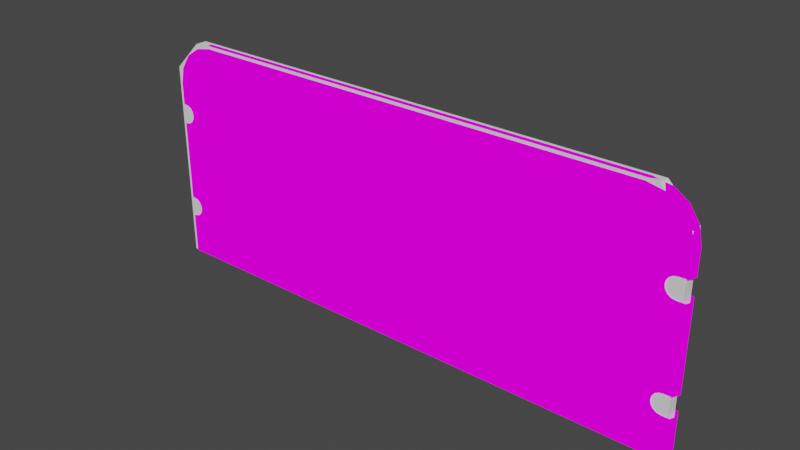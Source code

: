 # Source: cus_prop_street_barrier_fence_art.blend  (saved by Blender 3.1.7; exported with 4.5.12 LTS)
import bpy
from mathutils import Matrix  # noqa: F401  (used for matrix-valued properties, if any)

bpy.ops.wm.read_factory_settings(use_empty=True)
scene = bpy.context.scene
scene.name = 'Scene'

# ---- collections
col_collection = bpy.data.collections.new('Collection'); scene.collection.children.link(col_collection)

# ---- images (referenced by path relative to the original .blend; pixels are not part of the script)
import os
ASSET_DIR = os.environ.get("B2B_ASSET_DIR", "")  # directory of the original .blend (textures are referenced by path, not embedded)
HERE = os.path.dirname(os.path.abspath(__file__))  # packed textures are extracted next to this script under _unpacked/

def load_image(name, relpath, width, height, colorspace="sRGB"):
    """Load a texture the original file referenced (path relative to the .blend, or extracted next to this script)."""
    p = next((c for c in (os.path.join(HERE, relpath), os.path.join(ASSET_DIR, relpath)) if relpath and os.path.exists(c)), "")
    if p:
        img = bpy.data.images.load(p, check_existing=True)
        img.name = name
    else:  # same state as the original file: an image datablock whose file is absent (Cycles renders it pink)
        img = bpy.data.images.new(name, width, height)
        img.source = "FILE"
        img.filepath = "//" + (relpath or name)
    img.colorspace_settings.name = colorspace
    return img
img_cus_prop_street_barrier_fence_art_df_dds = load_image('cus_prop_street_barrier_fence_art_df.dds', 'cus_prop_street_barrier_fence_art_df.dds', 1024, 1024, 'sRGB')

# ---- materials (node trees are filled in below, after node groups)
mat_mat_art = bpy.data.materials.new('mat_art')
mat_mat_art.alpha_threshold = 0.0
mat_mat_art.use_transparent_shadow = False
mat_mat_art.line_color = (0.0, 0.0, 0.0, 1.0)

# ---- material node trees
mat_mat_art.use_nodes = True; mat_mat_art.node_tree.nodes.clear()
_N = mat_mat_art.node_tree.nodes; _L = mat_mat_art.node_tree.links
n0 = _N.new('ShaderNodeOutputMaterial'); n0.name = 'Material Output'; n0.location = (300, 300)
n1 = _N.new('ShaderNodeTexImage'); n1.name = 'Image Texture'; n1.location = (-250, 324)
n1.image = img_cus_prop_street_barrier_fence_art_df_dds
_L.new(n1.outputs[0], n0.inputs[0])
n0.is_active_output = True

# ---- world
world_world = bpy.data.worlds.new('World'); scene.world = world_world
world_world.use_nodes = True; world_world.node_tree.nodes.clear()
_N = world_world.node_tree.nodes; _L = world_world.node_tree.links
n0 = _N.new('ShaderNodeOutputWorld'); n0.name = 'World Output'; n0.location = (300, 300)
n1 = _N.new('ShaderNodeBackground'); n1.name = 'Background'; n1.location = (10, 300)
n1.inputs[0].default_value = (0.05088, 0.05088, 0.05088, 1.0)
_L.new(n1.outputs[0], n0.inputs[0])
n0.is_active_output = True
world_world.color = (0.05088, 0.05088, 0.05088)
world_world.use_sun_shadow = False
world_world.sun_shadow_jitter_overblur = 0.0

# ---- meshes
me_cube = bpy.data.meshes.new('Cube')
me_cube.from_pydata([(-0.938, -0.02326, 0.2), (-0.8554, 0.0, 0.9927), (-0.938, 0.02326, 0.2), (-0.798, 0.0, 1.004), (0.9577, -0.02326, 0.2), (0.9677, 0.0, 0.2), (0.9577, 0.02326, 0.2), (-0.948, 0.0, 0.2), (-0.788, -0.02326, 0.9941), (-0.938, -0.02326, 0.8441), (-0.8454, -0.02326, 0.9827), (-0.8941, -0.02326, 0.9502), (-0.9266, -0.02326, 0.9015), (-0.938, 0.02326, 0.8441), (-0.788, 0.02326, 0.9941), (-0.9266, 0.02326, 0.9015), (-0.8941, 0.02326, 0.9502), (-0.8454, 0.02326, 0.9827), (0.9577, -0.02326, 0.8441), (0.8077, -0.02326, 0.9941), (0.9463, -0.02326, 0.9015), (0.9138, -0.02326, 0.9502), (0.8651, -0.02326, 0.9827), (0.8077, 0.02326, 0.9941), (0.9577, 0.02326, 0.8441), (0.8651, 0.02326, 0.9827), (0.9138, 0.02326, 0.9502), (0.9463, 0.02326, 0.9015), (-0.9041, 0.0, 0.9602), (-0.9366, 0.0, 0.9115), (-0.948, 0.0, 0.8541), (0.8177, 0.0, 1.004), (0.8751, 0.0, 0.9927), (0.9238, 0.0, 0.9602), (0.9563, 0.0, 0.9115), (0.9677, 0.0, 0.8541), (0.9677, 0.0, 0.415), (0.9577, 0.02326, 0.415), (0.9577, -0.02326, 0.415), (0.93, 0.02326, 0.415), (0.93, -0.02326, 0.415), (0.9677, 0.0, 0.7), (0.9577, 0.02326, 0.7), (0.9577, -0.02326, 0.7), (0.93, 0.02326, 0.7), (0.93, -0.02326, 0.7), (0.9677, 0.0, 0.345), (0.9577, 0.02326, 0.345), (0.9577, -0.02326, 0.345), (0.93, 0.02326, 0.345), (0.93, -0.02326, 0.345), (0.9166, 0.02326, 0.4123), (0.9166, -0.02326, 0.4123), (0.9677, 0.0, 0.77), (0.9577, 0.02326, 0.77), (0.9577, -0.02326, 0.77), (0.93, 0.02326, 0.77), (0.93, -0.02326, 0.77), (0.9166, 0.02326, 0.7027), (0.9166, -0.02326, 0.7027), (0.9166, 0.02326, 0.3477), (0.9166, -0.02326, 0.3477), (0.9053, 0.02326, 0.4047), (0.9053, -0.02326, 0.4047), (0.9166, 0.02326, 0.7673), (0.9166, -0.02326, 0.7673), (0.9053, 0.02326, 0.7597), (0.9053, -0.02326, 0.7597), (0.8977, 0.02326, 0.3666), (0.8977, -0.02326, 0.3666), (-0.8977, -0.02326, 0.7484), (-0.8977, 0.02326, 0.7484), (0.895, 0.02326, 0.735), (0.895, -0.02326, 0.735), (0.8977, 0.02326, 0.7216), (0.8977, -0.02326, 0.7216), (-0.895, 0.02326, 0.38), (-0.895, -0.02326, 0.38), (0.9053, 0.02326, 0.3553), (0.9053, -0.02326, 0.3553), (0.8977, 0.02326, 0.7484), (0.8977, -0.02326, 0.7484), (-0.895, -0.02326, 0.735), (-0.895, 0.02326, 0.735), (-0.8977, -0.02326, 0.7216), (-0.8977, 0.02326, 0.7216), (0.895, 0.02326, 0.38), (0.895, -0.02326, 0.38), (-0.8977, 0.02326, 0.3666), (-0.8977, -0.02326, 0.3666), (0.8977, 0.02326, 0.3934), (0.8977, -0.02326, 0.3934), (0.9053, 0.02326, 0.7103), (0.9053, -0.02326, 0.7103), (-0.93, -0.02326, 0.415), (-0.938, -0.02326, 0.415), (-0.93, 0.02326, 0.415), (-0.938, 0.02326, 0.415), (-0.948, 0.0, 0.415), (-0.9053, -0.02326, 0.4047), (-0.9053, 0.02326, 0.4047), (-0.9166, -0.02326, 0.4123), (-0.9166, 0.02326, 0.4123), (-0.8977, 0.02326, 0.3934), (-0.8977, -0.02326, 0.3934), (-0.9166, -0.02326, 0.7027), (-0.9166, 0.02326, 0.7027), (-0.93, -0.02326, 0.345), (-0.938, -0.02326, 0.345), (-0.93, 0.02326, 0.345), (-0.938, 0.02326, 0.345), (-0.948, 0.0, 0.345), (-0.9053, 0.02326, 0.3553), (-0.9053, -0.02326, 0.3553), (-0.9166, -0.02326, 0.3477), (-0.9166, 0.02326, 0.3477), (-0.9053, -0.02326, 0.7103), (-0.9053, 0.02326, 0.7103), (-0.9053, -0.02326, 0.7597), (-0.9053, 0.02326, 0.7597), (-0.9166, -0.02326, 0.7673), (-0.9166, 0.02326, 0.7673), (-0.93, -0.02326, 0.7), (-0.938, -0.02326, 0.7), (-0.93, 0.02326, 0.7), (-0.938, 0.02326, 0.7), (-0.948, 0.0, 0.7), (-0.93, -0.02326, 0.77), (-0.938, -0.02326, 0.77), (-0.93, 0.02326, 0.77), (-0.938, 0.02326, 0.77), (-0.948, 0.0, 0.77)], [], [(31, 3, 8, 19), (5, 46, 48, 4), (27, 34, 35, 24), (7, 111, 110, 2), (2, 110, 109, 115, 112, 88, 76, 103, 100, 102, 96, 97, 125, 124, 106, 117, 85, 83, 71, 119, 121, 129, 130, 13, 15, 16, 17, 14, 23, 25, 26, 27, 24, 54, 56, 64, 66, 80, 72, 74, 92, 58, 44, 42, 37, 39, 51, 62, 90, 86, 68, 78, 60, 49, 47, 6), (3, 14, 17, 1), (1, 17, 16, 28), (28, 16, 15, 29), (29, 15, 13, 30), (31, 19, 22, 32), (32, 22, 21, 33), (33, 21, 20, 34), (34, 20, 18, 35), (4, 48, 50, 61, 79, 69, 87, 91, 63, 52, 40, 38, 43, 45, 59, 93, 75, 73, 81, 67, 65, 57, 55, 18, 20, 21, 22, 19, 8, 10, 11, 12, 9, 128, 127, 120, 118, 70, 82, 84, 116, 105, 122, 123, 95, 94, 101, 99, 104, 77, 89, 113, 114, 107, 108, 0), (26, 33, 34, 27), (25, 32, 33, 26), (23, 31, 32, 25), (12, 29, 30, 9), (11, 28, 29, 12), (10, 1, 28, 11), (8, 3, 1, 10), (0, 108, 111, 7), (6, 47, 46, 5), (23, 14, 3, 31), (36, 37, 42, 41), (53, 54, 24, 35), (38, 36, 41, 43), (55, 53, 35, 18), (97, 98, 126, 125), (130, 131, 30, 13), (98, 95, 123, 126), (131, 128, 9, 30)])
me_cube.polygons.foreach_set('use_smooth', [True] * 32)
_uv = me_cube.uv_layers.new(name='UVMap')
_uv.uv.foreach_set('vector', [0.9147, 0.9269, 0.08528, 0.9271, 0.09135, 0.9015, 0.9086, 0.9014, 0.9986, 0.08803, 0.9985, 0.2366, 0.9856, 0.2366, 0.9856, 0.08802, 0.02129, 0.8075, 0.009741, 0.8238, 0.002289, 0.7624, 0.01496, 0.7496, 0.9986, 0.08803, 0.9985, 0.2366, 0.9856, 0.2366, 0.9856, 0.08802, 0.9856, 0.08802, 0.9856, 0.2366, 0.9815, 0.2366, 0.9746, 0.2393, 0.9688, 0.2471, 0.9649, 0.2587, 0.9635, 0.2725, 0.9649, 0.2863, 0.9688, 0.2979, 0.9746, 0.3057, 0.9815, 0.3084, 0.9856, 0.3084, 0.9856, 0.6005, 0.9815, 0.6005, 0.9746, 0.6033, 0.9688, 0.611, 0.9649, 0.6227, 0.9636, 0.6367, 0.965, 0.6506, 0.9689, 0.6626, 0.9749, 0.6703, 0.982, 0.6732, 0.9863, 0.6733, 0.9851, 0.7497, 0.9787, 0.8076, 0.9622, 0.8566, 0.9377, 0.8894, 0.9087, 0.9015, 0.09139, 0.9014, 0.06239, 0.8893, 0.03781, 0.8565, 0.02129, 0.8075, 0.01496, 0.7496, 0.01376, 0.6732, 0.02825, 0.6726, 0.03532, 0.6698, 0.04127, 0.6621, 0.04519, 0.6502, 0.0466, 0.6362, 0.04524, 0.6225, 0.04135, 0.6108, 0.03553, 0.603, 0.02867, 0.6003, 0.01449, 0.6003, 0.01447, 0.3083, 0.02865, 0.3083, 0.03551, 0.3056, 0.04133, 0.2978, 0.04522, 0.2862, 0.04658, 0.2725, 0.04518, 0.2587, 0.04129, 0.2471, 0.03548, 0.2393, 0.02861, 0.2366, 0.01443, 0.2366, 0.0144, 0.08802, 0.9147, 0.9271, 0.9087, 0.9015, 0.9377, 0.8894, 0.9457, 0.9127, 0.9457, 0.9127, 0.9377, 0.8894, 0.9622, 0.8566, 0.9723, 0.8768, 0.9723, 0.8768, 0.9622, 0.8566, 0.9787, 0.8076, 0.9903, 0.8239, 0.9903, 0.8239, 0.9787, 0.8076, 0.9851, 0.7497, 0.9977, 0.7626, 0.9147, 0.9269, 0.9086, 0.9014, 0.9376, 0.8893, 0.9457, 0.9126, 0.9457, 0.9126, 0.9376, 0.8893, 0.9622, 0.8564, 0.9722, 0.8766, 0.9722, 0.8766, 0.9622, 0.8564, 0.9787, 0.8075, 0.9903, 0.8238, 0.9903, 0.8238, 0.9787, 0.8075, 0.985, 0.7496, 0.9977, 0.7624, 0.9856, 0.08802, 0.9856, 0.2366, 0.9714, 0.2366, 0.9645, 0.2393, 0.9587, 0.2471, 0.9548, 0.2587, 0.9534, 0.2725, 0.9548, 0.2862, 0.9587, 0.2978, 0.9645, 0.3056, 0.9713, 0.3083, 0.9855, 0.3083, 0.9855, 0.6003, 0.9713, 0.6003, 0.9645, 0.603, 0.9587, 0.6108, 0.9548, 0.6224, 0.9534, 0.6362, 0.9548, 0.6502, 0.9587, 0.6621, 0.9647, 0.6698, 0.9718, 0.6726, 0.9862, 0.6732, 0.985, 0.7496, 0.9787, 0.8075, 0.9622, 0.8564, 0.9376, 0.8893, 0.9086, 0.9014, 0.09135, 0.9015, 0.06236, 0.8895, 0.03778, 0.8566, 0.02126, 0.8077, 0.01494, 0.7497, 0.01369, 0.6734, 0.01805, 0.6732, 0.02515, 0.6703, 0.03114, 0.6626, 0.03504, 0.6507, 0.03643, 0.6367, 0.03511, 0.6227, 0.03122, 0.6111, 0.0254, 0.6033, 0.01854, 0.6006, 0.01444, 0.6006, 0.01443, 0.3085, 0.01853, 0.3085, 0.02539, 0.3057, 0.03121, 0.2979, 0.0351, 0.2863, 0.03649, 0.2725, 0.0351, 0.2587, 0.03121, 0.2471, 0.02539, 0.2393, 0.01853, 0.2366, 0.01443, 0.2366, 0.0144, 0.08802, 0.03781, 0.8565, 0.02778, 0.8766, 0.009741, 0.8238, 0.02129, 0.8075, 0.06239, 0.8893, 0.05432, 0.9126, 0.02778, 0.8766, 0.03781, 0.8565, 0.09139, 0.9014, 0.08531, 0.9269, 0.05432, 0.9126, 0.06239, 0.8893, 0.02126, 0.8077, 0.009708, 0.824, 0.002268, 0.7626, 0.01494, 0.7497, 0.03778, 0.8566, 0.02775, 0.8768, 0.009708, 0.824, 0.02126, 0.8077, 0.06236, 0.8895, 0.05429, 0.9128, 0.02775, 0.8768, 0.03778, 0.8566, 0.09135, 0.9015, 0.08528, 0.9271, 0.05429, 0.9128, 0.06236, 0.8895, 0.0144, 0.08802, 0.01443, 0.2366, 0.001456, 0.2366, 0.001432, 0.08803, 0.0144, 0.08802, 0.01443, 0.2366, 0.001454, 0.2366, 0.001431, 0.08803, 0.09139, 0.9014, 0.9087, 0.9015, 0.9147, 0.9271, 0.08531, 0.9269, 0.001501, 0.3083, 0.01447, 0.3083, 0.01449, 0.6003, 0.001519, 0.6003, 0.0004554, 0.6741, 0.01376, 0.6732, 0.01496, 0.7496, 0.002289, 0.7624, 0.9855, 0.3083, 0.9985, 0.3083, 0.9985, 0.6003, 0.9855, 0.6003, 0.9862, 0.6732, 0.9996, 0.6741, 0.9977, 0.7624, 0.985, 0.7496, 0.9856, 0.3084, 0.9986, 0.3084, 0.9985, 0.6005, 0.9856, 0.6005, 0.9863, 0.6733, 0.9996, 0.6743, 0.9977, 0.7626, 0.9851, 0.7497, 0.001453, 0.3085, 0.01443, 0.3085, 0.01444, 0.6006, 0.001461, 0.6006, 0.0003896, 0.6743, 0.01369, 0.6734, 0.01494, 0.7497, 0.002268, 0.7626])
me_cube.materials.append(mat_mat_art)
me_cube.use_remesh_fix_poles = True
me_cube.use_remesh_preserve_attributes = False
me_cube.update()
me_cube.normals_split_custom_set([tuple(v) for v in zip(*[iter([0.1181, 1.789e-07, 0.993, -0.1181, 0.0, 0.993, 8.248e-06, -1.0, 6.557e-07, 3.198e-05, -1.0, -2.414e-06, 1.0, 0.0, 2.071e-07, 1.0, 0.0, 2.071e-07, 5.96e-07, -1.0, 1.307e-07, 1.162e-06, -1.0, -0.0005272, 4.402e-05, 1.0, -1.498e-05, 0.9149, -5.069e-07, 0.4037, 0.993, -6.507e-07, 0.1181, 4.292e-06, 1.0, -5.226e-05, -1.0, 0.0, -2.045e-07, -1.0, 0.0, -2.045e-07, -9.239e-07, 1.0, -1.348e-07, -9.835e-07, 1.0, 0.0003374, -9.835e-07, 1.0, 0.0003374, -9.239e-07, 1.0, -1.348e-07, 2.722e-09, 1.0, -6.283e-10, 2.722e-09, 1.0, -6.283e-10, 2.722e-09, 1.0, -6.283e-10, 2.722e-09, 1.0, -6.283e-10, 2.722e-09, 1.0, -6.283e-10, 2.722e-09, 1.0, -6.283e-10, 2.722e-09, 1.0, -6.283e-10, 2.722e-09, 1.0, -6.283e-10, 2.722e-09, 1.0, -6.283e-10, 6.258e-07, 1.0, 6.265e-09, -4.768e-07, 1.0, -4.769e-06, 2.722e-09, 1.0, -6.283e-10, 2.722e-09, 1.0, -6.283e-10, 2.722e-09, 1.0, -6.283e-10, 2.722e-09, 1.0, -6.283e-10, 2.722e-09, 1.0, -6.283e-10, 2.722e-09, 1.0, -6.283e-10, 2.722e-09, 1.0, -6.283e-10, 2.722e-09, 1.0, -6.283e-10, 2.722e-09, 1.0, -6.283e-10, 2.056e-06, 1.0, -1.599e-06, -3.159e-06, 1.0, -5.215e-05, -3.573e-05, 1.0, 5.215e-06, 5.692e-06, 1.0, -3.85e-05, -7.614e-06, 1.0, 3.394e-05, 8.088e-06, 1.0, 6.557e-07, -5.25e-05, 1.0, 3.964e-06, 5.186e-06, 1.0, 3.523e-05, -3.809e-05, 1.0, -5.335e-06, 4.402e-05, 1.0, -1.498e-05, 4.292e-06, 1.0, -5.226e-05, -1.788e-06, 1.0, -4.504e-10, 2.722e-09, 1.0, -6.283e-10, 2.722e-09, 1.0, -6.283e-10, 2.722e-09, 1.0, -6.283e-10, 2.722e-09, 1.0, -6.283e-10, 2.722e-09, 1.0, -6.283e-10, 2.722e-09, 1.0, -6.283e-10, 2.722e-09, 1.0, -6.283e-10, 2.722e-09, 1.0, -6.283e-10, 2.722e-09, 1.0, -6.283e-10, -2.682e-06, 1.0, 7.503e-08, -2.116e-06, 1.0, 6.822e-08, 2.722e-09, 1.0, -6.283e-10, 2.722e-09, 1.0, -6.283e-10, 2.722e-09, 1.0, -6.283e-10, 2.722e-09, 1.0, -6.283e-10, 2.722e-09, 1.0, -6.283e-10, 2.722e-09, 1.0, -6.283e-10, 2.722e-09, 1.0, -6.283e-10, 2.722e-09, 1.0, -6.283e-10, 2.722e-09, 1.0, -6.283e-10, 7.153e-07, 1.0, 1.018e-07, 9.537e-07, 1.0, 1.359e-07, -0.1181, 0.0, 0.993, 8.088e-06, 1.0, 6.557e-07, -7.614e-06, 1.0, 3.394e-05, -0.4037, 1.179e-08, 0.9149, -0.4037, 1.179e-08, 0.9149, -7.614e-06, 1.0, 3.394e-05, 5.692e-06, 1.0, -3.85e-05, -0.7071, 0.0, 0.7071, -0.7071, 0.0, 0.7071, 5.692e-06, 1.0, -3.85e-05, -3.573e-05, 1.0, 5.215e-06, -0.9149, 1.179e-08, 0.4037, -0.9149, 1.179e-08, 0.4037, -3.573e-05, 1.0, 5.215e-06, -3.159e-06, 1.0, -5.215e-05, -0.993, 0.0, 0.1181, 0.1181, 1.789e-07, 0.993, 3.198e-05, -1.0, -2.414e-06, -1.548e-05, -1.0, 4.3e-05, 0.4037, -1.179e-07, 0.9149, 0.4037, -1.179e-07, 0.9149, -1.548e-05, -1.0, 4.3e-05, -0.0002029, -1.0, 0.000159, 0.7071, -2.408e-07, 0.7071, 0.7071, -2.408e-07, 0.7071, -0.0002029, -1.0, 0.000159, 4.341e-05, -1.0, -1.55e-05, 0.9149, -5.069e-07, 0.4037, 0.9149, -5.069e-07, 0.4037, 4.341e-05, -1.0, -1.55e-05, -2.57e-06, -1.0, 3.21e-05, 0.993, -6.507e-07, 0.1181, 1.162e-06, -1.0, -0.0005272, 5.96e-07, -1.0, 1.307e-07, -3.953e-09, -1.0, -7.9e-09, -3.953e-09, -1.0, -7.9e-09, -3.953e-09, -1.0, -7.9e-09, -3.953e-09, -1.0, -7.9e-09, -3.953e-09, -1.0, -7.9e-09, -3.953e-09, -1.0, -7.9e-09, -3.953e-09, -1.0, -7.9e-09, -3.953e-09, -1.0, -7.9e-09, -3.953e-09, -1.0, -7.9e-09, -2.474e-06, -1.0, -2.32e-08, -2.235e-06, -1.0, 6.301e-08, -3.953e-09, -1.0, -7.9e-09, -3.953e-09, -1.0, -7.9e-09, -3.953e-09, -1.0, -7.9e-09, -3.953e-09, -1.0, -7.9e-09, -3.953e-09, -1.0, -7.9e-09, -3.953e-09, -1.0, -7.9e-09, -3.953e-09, -1.0, -7.9e-09, -3.953e-09, -1.0, -7.9e-09, -3.953e-09, -1.0, -7.9e-09, -2.146e-06, -1.0, -1.601e-06, -2.57e-06, -1.0, 3.21e-05, 4.341e-05, -1.0, -1.55e-05, -0.0002029, -1.0, 0.000159, -1.548e-05, -1.0, 4.3e-05, 3.198e-05, -1.0, -2.414e-06, 8.248e-06, -1.0, 6.557e-07, -4.888e-06, -1.0, 3.484e-05, 3.847e-05, -1.0, -5.752e-06, -3.457e-05, -1.0, 8.084e-06, 2.086e-07, -1.0, -8.088e-06, 2.384e-06, -1.0, 4.901e-06, -3.953e-09, -1.0, -7.9e-09, -3.953e-09, -1.0, -7.9e-09, -3.953e-09, -1.0, -7.9e-09, -3.953e-09, -1.0, -7.9e-09, -3.953e-09, -1.0, -7.9e-09, -3.953e-09, -1.0, -7.9e-09, -3.953e-09, -1.0, -7.9e-09, -3.953e-09, -1.0, -7.9e-09, -3.953e-09, -1.0, -7.9e-09, 1.371e-06, -1.0, -0.0002636, 1.788e-06, -1.0, 1.324e-07, -3.953e-09, -1.0, -7.9e-09, -3.953e-09, -1.0, -7.9e-09, -3.953e-09, -1.0, -7.9e-09, -3.953e-09, -1.0, -7.9e-09, -3.953e-09, -1.0, -7.9e-09, -3.953e-09, -1.0, -7.9e-09, -3.953e-09, -1.0, -7.9e-09, -3.953e-09, -1.0, -7.9e-09, -3.953e-09, -1.0, -7.9e-09, -7.152e-07, -1.0, -0.0001899, -6.855e-07, -1.0, -1.406e-07, -3.809e-05, 1.0, -5.335e-06, 0.7071, -2.408e-07, 0.7071, 0.9149, -5.069e-07, 0.4037, 4.402e-05, 1.0, -1.498e-05, 5.186e-06, 1.0, 3.523e-05, 0.4037, -1.179e-07, 0.9149, 0.7071, -2.408e-07, 0.7071, -3.809e-05, 1.0, -5.335e-06, -5.25e-05, 1.0, 3.964e-06, 0.1181, 1.789e-07, 0.993, 0.4037, -1.179e-07, 0.9149, 5.186e-06, 1.0, 3.523e-05, -3.457e-05, -1.0, 8.084e-06, -0.9149, 1.179e-08, 0.4037, -0.993, 0.0, 0.1181, 2.086e-07, -1.0, -8.088e-06, 3.847e-05, -1.0, -5.752e-06, -0.7071, 0.0, 0.7071, -0.9149, 1.179e-08, 0.4037, -3.457e-05, -1.0, 8.084e-06, -4.888e-06, -1.0, 3.484e-05, -0.4037, 1.179e-08, 0.9149, -0.7071, 0.0, 0.7071, 3.847e-05, -1.0, -5.752e-06, 8.248e-06, -1.0, 6.557e-07, -0.1181, 0.0, 0.993, -0.4037, 1.179e-08, 0.9149, -4.888e-06, -1.0, 3.484e-05, -6.855e-07, -1.0, -1.406e-07, -7.152e-07, -1.0, -0.0001899, -1.0, 0.0, -2.045e-07, -1.0, 0.0, -2.045e-07, 9.537e-07, 1.0, 1.359e-07, 7.153e-07, 1.0, 1.018e-07, 1.0, 0.0, 2.071e-07, 1.0, 0.0, 2.071e-07, -5.25e-05, 1.0, 3.964e-06, 8.088e-06, 1.0, 6.557e-07, -0.1181, 0.0, 0.993, 0.1181, 1.789e-07, 0.993, 1.0, 0.0, 1.043e-07, -2.116e-06, 1.0, 6.822e-08, -2.682e-06, 1.0, 7.503e-08, 1.0, 0.0, 1.043e-07, 1.0, 0.0, 0.0, -1.788e-06, 1.0, -4.504e-10, 4.292e-06, 1.0, -5.226e-05, 0.993, -6.507e-07, 0.1181, -2.474e-06, -1.0, -2.32e-08, 1.0, 0.0, 1.043e-07, 1.0, 0.0, 1.043e-07, -2.235e-06, -1.0, 6.301e-08, -2.146e-06, -1.0, -1.601e-06, 1.0, 0.0, 0.0, 0.993, -6.507e-07, 0.1181, -2.57e-06, -1.0, 3.21e-05, 6.258e-07, 1.0, 6.265e-09, -1.0, 0.0, 2.096e-07, -1.0, 0.0, 2.096e-07, -4.768e-07, 1.0, -4.769e-06, 2.056e-06, 1.0, -1.599e-06, -1.0, 0.0, 0.0, -0.993, 0.0, 0.1181, -3.159e-06, 1.0, -5.215e-05, -1.0, 0.0, 2.096e-07, 1.788e-06, -1.0, 1.324e-07, 1.371e-06, -1.0, -0.0002636, -1.0, 0.0, 2.096e-07, -1.0, 0.0, 0.0, 2.384e-06, -1.0, 4.901e-06, 2.086e-07, -1.0, -8.088e-06, -0.993, 0.0, 0.1181])] * 3)])
me_cube_001 = bpy.data.meshes.new('Cube.001')
me_cube_001.from_pydata([(-0.95, -0.02, 0.2), (-0.95, 0.02, 0.2), (0.95, -0.02, 0.2), (0.95, 0.02, 0.2), (-0.85, -0.02, 1.0), (-0.95, -0.02, 0.9), (-0.95, 0.02, 0.9), (-0.85, 0.02, 1.0), (0.95, -0.02, 0.9), (0.85, -0.02, 1.0), (0.85, 0.02, 1.0), (0.95, 0.02, 0.9)], [], [(10, 7, 4, 9), (3, 11, 8, 2), (0, 5, 6, 1), (1, 3, 2, 0), (1, 6, 7, 10, 11, 3), (4, 7, 6, 5), (10, 9, 8, 11), (2, 8, 9, 4, 5, 0)])
_uv = me_cube_001.uv_layers.new(name='UVMap')
_uv.uv.foreach_set('vector', [0.6382, 0.5, 0.8618, 0.5, 0.8618, 0.75, 0.6382, 0.75, 0.375, 0.5, 0.5937, 0.5, 0.5938, 0.75, 0.375, 0.75, 0.375, 0.0, 0.5937, 0.0, 0.5938, 0.25, 0.375, 0.25, 0.125, 0.5, 0.375, 0.5, 0.375, 0.75, 0.125, 0.75, 0.375, 0.25, 0.5937, 0.25, 0.625, 0.2632, 0.625, 0.4868, 0.5938, 0.5, 0.375, 0.5, 0.625, 0.0, 0.625, 0.25, 0.5938, 0.25, 0.5937, 0.0, 0.6382, 0.5, 0.6382, 0.75, 0.5938, 0.75, 0.5937, 0.5, 0.375, 0.75, 0.5937, 0.75, 0.625, 0.7632, 0.625, 0.9868, 0.5938, 1.0, 0.375, 1.0])
me_cube_001.use_remesh_fix_poles = True
me_cube_001.use_remesh_preserve_attributes = False
me_cube_001.update()

# ---- objects
ob_rp_root = bpy.data.objects.new('rp_root', None)
ob_g_g = bpy.data.objects.new('g_g', me_cube)
ob_c_c = bpy.data.objects.new('c_c', me_cube_001)

# ---- transforms, parenting, visibility, modifiers, constraints
ob_rp_root.location = (0.0, 0.0, 0.0)
ob_rp_root.rotation_mode = 'QUATERNION'
ob_rp_root.rotation_quaternion = (1.0, 0.0, 0.0, 0.0)
ob_rp_root.empty_display_size = 0.2
ob_g_g.parent = ob_rp_root
ob_g_g.location = (0.0, 0.0, 0.0)
ob_c_c.parent = ob_rp_root
ob_c_c.location = (0.0, 0.0, 0.0)
ob_c_c.display_type = 'WIRE'

# ---- collection membership
col_collection.objects.link(ob_rp_root)
col_collection.objects.link(ob_g_g)
col_collection.objects.link(ob_c_c)

# ---- scene / render settings (as saved in the file)
scene.frame_start = 1; scene.frame_end = 250; scene.frame_set(1)
scene.render.engine = 'BLENDER_EEVEE_NEXT'
scene.cycles.use_denoising = False
scene.cycles.samples = 128
scene.cycles.sampling_pattern = 'TABULATED_SOBOL'
scene.cycles.use_adaptive_sampling = False
scene.cycles.use_light_tree = False
scene.view_settings.view_transform = 'Filmic'
bpy.context.view_layer.update()

# ---- added for rendering (the .blend has no active camera and no usable light): camera, sun
cam_auto = bpy.data.cameras.new('AutoCamera')
cam_auto.lens = 50.0
cam_auto.sensor_width = 36.0
cam_auto.clip_end = 1000.0
ob_auto_camera = bpy.data.objects.new('AutoCamera', cam_auto)
scene.collection.objects.link(ob_auto_camera)
ob_auto_camera.location = (1.9333, -2.30934, 2.14163)
ob_auto_camera.rotation_euler = (1.09748, -7.21219e-08, 0.694738)
scene.camera = ob_auto_camera
light_auto_sun = bpy.data.lights.new('AutoSun', 'SUN')
light_auto_sun.energy = 3.0
light_auto_sun.angle = 0.0523599
ob_auto_sun = bpy.data.objects.new('AutoSun', light_auto_sun)
scene.collection.objects.link(ob_auto_sun)
ob_auto_sun.rotation_euler = (0.872665, 0.174533, 0.523599)
bpy.context.view_layer.update()
